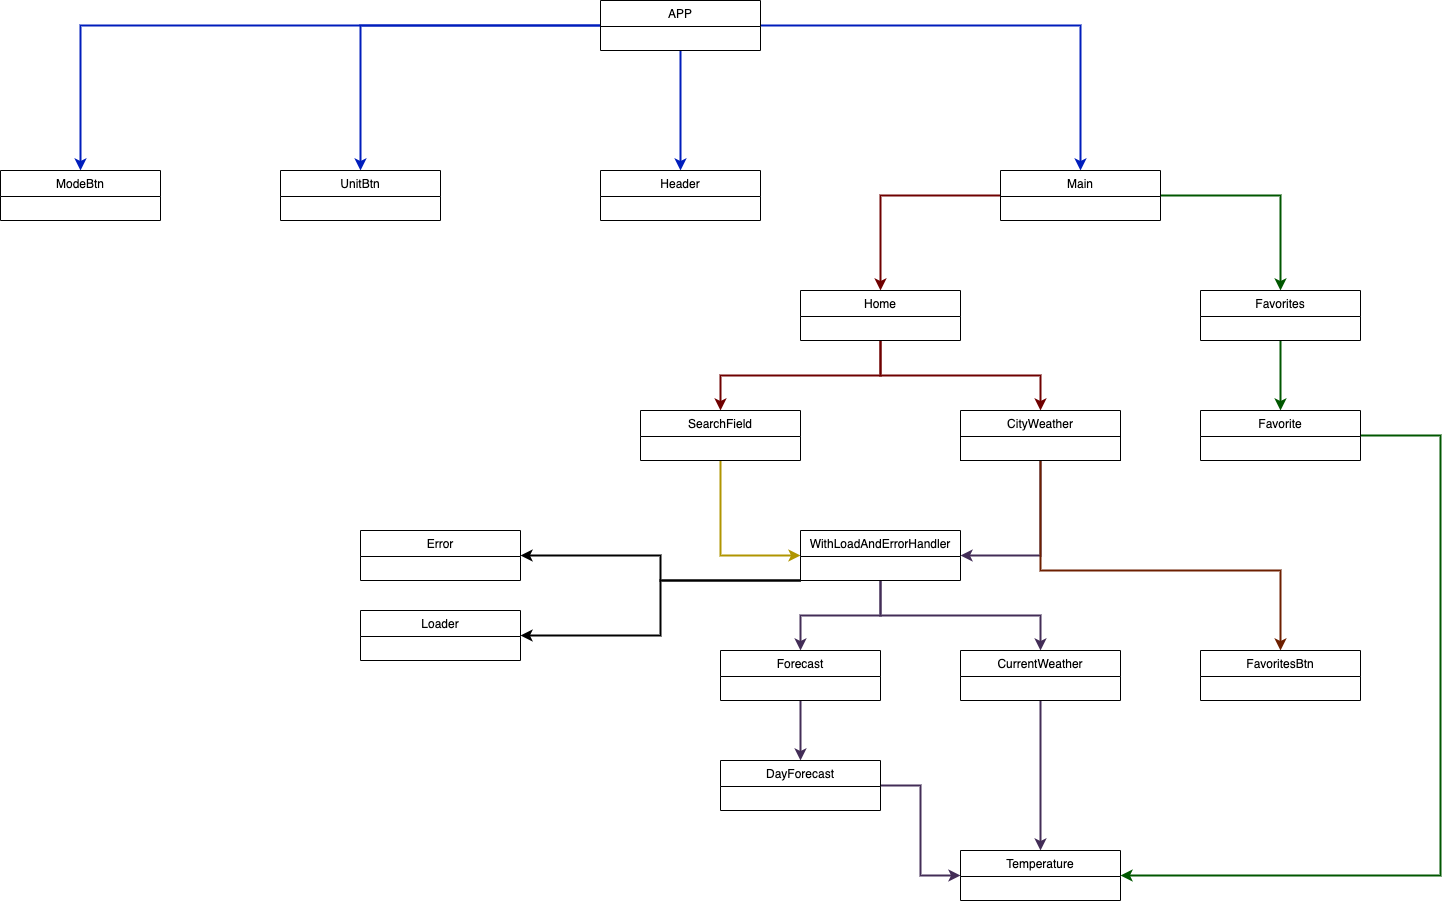

The diagram above was exported from draw.io. Its source (the exported page's mxGraphModel, read from the mxfile embedded in the PNG):
<mxGraphModel dx="3546" dy="1114" grid="1" gridSize="10" guides="1" tooltips="1" connect="1" arrows="1" fold="1" page="1" pageScale="1" pageWidth="827" pageHeight="1169" math="0" shadow="0">
  <root>
    <mxCell id="WIyWlLk6GJQsqaUBKTNV-0" />
    <mxCell id="WIyWlLk6GJQsqaUBKTNV-1" parent="WIyWlLk6GJQsqaUBKTNV-0" />
    <mxCell id="wYMSaQwpQquHUSxOW2fi-22" style="edgeStyle=orthogonalEdgeStyle;rounded=0;orthogonalLoop=1;jettySize=auto;html=1;entryX=0.5;entryY=0;entryDx=0;entryDy=0;fillColor=#0050ef;strokeColor=#001DBC;strokeWidth=2;" parent="WIyWlLk6GJQsqaUBKTNV-1" source="wYMSaQwpQquHUSxOW2fi-0" target="wYMSaQwpQquHUSxOW2fi-6" edge="1">
      <mxGeometry relative="1" as="geometry" />
    </mxCell>
    <mxCell id="wYMSaQwpQquHUSxOW2fi-23" style="edgeStyle=orthogonalEdgeStyle;rounded=0;orthogonalLoop=1;jettySize=auto;html=1;entryX=0.5;entryY=0;entryDx=0;entryDy=0;strokeWidth=2;fillColor=#0050ef;strokeColor=#001DBC;" parent="WIyWlLk6GJQsqaUBKTNV-1" source="wYMSaQwpQquHUSxOW2fi-0" target="wYMSaQwpQquHUSxOW2fi-7" edge="1">
      <mxGeometry relative="1" as="geometry" />
    </mxCell>
    <mxCell id="wYMSaQwpQquHUSxOW2fi-24" style="edgeStyle=orthogonalEdgeStyle;rounded=0;orthogonalLoop=1;jettySize=auto;html=1;entryX=0.5;entryY=0;entryDx=0;entryDy=0;fillColor=#0050ef;strokeColor=#001DBC;strokeWidth=2;" parent="WIyWlLk6GJQsqaUBKTNV-1" source="wYMSaQwpQquHUSxOW2fi-0" target="wYMSaQwpQquHUSxOW2fi-8" edge="1">
      <mxGeometry relative="1" as="geometry" />
    </mxCell>
    <mxCell id="AxJi7GMw3xwuFg9zSa5u-1" style="edgeStyle=orthogonalEdgeStyle;rounded=0;orthogonalLoop=1;jettySize=auto;html=1;fillColor=#0050ef;strokeColor=#001DBC;strokeWidth=2;" parent="WIyWlLk6GJQsqaUBKTNV-1" source="wYMSaQwpQquHUSxOW2fi-0" target="AxJi7GMw3xwuFg9zSa5u-0" edge="1">
      <mxGeometry relative="1" as="geometry" />
    </mxCell>
    <mxCell id="wYMSaQwpQquHUSxOW2fi-0" value="APP" style="swimlane;fontStyle=0;align=center;verticalAlign=top;childLayout=stackLayout;horizontal=1;startSize=26;horizontalStack=0;resizeParent=1;resizeLast=0;collapsible=1;marginBottom=0;rounded=0;shadow=0;strokeWidth=1;" parent="WIyWlLk6GJQsqaUBKTNV-1" vertex="1">
      <mxGeometry x="-440" y="30" width="160" height="50" as="geometry">
        <mxRectangle x="230" y="140" width="160" height="26" as="alternateBounds" />
      </mxGeometry>
    </mxCell>
    <mxCell id="wYMSaQwpQquHUSxOW2fi-25" style="edgeStyle=orthogonalEdgeStyle;rounded=0;orthogonalLoop=1;jettySize=auto;html=1;entryX=0.5;entryY=0;entryDx=0;entryDy=0;fillColor=#a20025;strokeColor=#6F0000;strokeWidth=2;" parent="WIyWlLk6GJQsqaUBKTNV-1" source="wYMSaQwpQquHUSxOW2fi-6" target="wYMSaQwpQquHUSxOW2fi-10" edge="1">
      <mxGeometry relative="1" as="geometry" />
    </mxCell>
    <mxCell id="wYMSaQwpQquHUSxOW2fi-26" style="edgeStyle=orthogonalEdgeStyle;rounded=0;orthogonalLoop=1;jettySize=auto;html=1;entryX=0.5;entryY=0;entryDx=0;entryDy=0;fillColor=#008a00;strokeColor=#005700;strokeWidth=2;" parent="WIyWlLk6GJQsqaUBKTNV-1" source="wYMSaQwpQquHUSxOW2fi-6" target="wYMSaQwpQquHUSxOW2fi-9" edge="1">
      <mxGeometry relative="1" as="geometry" />
    </mxCell>
    <mxCell id="wYMSaQwpQquHUSxOW2fi-6" value="Main" style="swimlane;fontStyle=0;align=center;verticalAlign=top;childLayout=stackLayout;horizontal=1;startSize=26;horizontalStack=0;resizeParent=1;resizeLast=0;collapsible=1;marginBottom=0;rounded=0;shadow=0;strokeWidth=1;" parent="WIyWlLk6GJQsqaUBKTNV-1" vertex="1">
      <mxGeometry x="-40" y="200" width="160" height="50" as="geometry">
        <mxRectangle x="230" y="140" width="160" height="26" as="alternateBounds" />
      </mxGeometry>
    </mxCell>
    <mxCell id="wYMSaQwpQquHUSxOW2fi-7" value="Header" style="swimlane;fontStyle=0;align=center;verticalAlign=top;childLayout=stackLayout;horizontal=1;startSize=26;horizontalStack=0;resizeParent=1;resizeLast=0;collapsible=1;marginBottom=0;rounded=0;shadow=0;strokeWidth=1;" parent="WIyWlLk6GJQsqaUBKTNV-1" vertex="1">
      <mxGeometry x="-440" y="200" width="160" height="50" as="geometry">
        <mxRectangle x="230" y="140" width="160" height="26" as="alternateBounds" />
      </mxGeometry>
    </mxCell>
    <mxCell id="wYMSaQwpQquHUSxOW2fi-8" value="UnitBtn&#10;" style="swimlane;fontStyle=0;align=center;verticalAlign=top;childLayout=stackLayout;horizontal=1;startSize=26;horizontalStack=0;resizeParent=1;resizeLast=0;collapsible=1;marginBottom=0;rounded=0;shadow=0;strokeWidth=1;" parent="WIyWlLk6GJQsqaUBKTNV-1" vertex="1">
      <mxGeometry x="-760" y="200" width="160" height="50" as="geometry">
        <mxRectangle x="230" y="140" width="160" height="26" as="alternateBounds" />
      </mxGeometry>
    </mxCell>
    <mxCell id="wYMSaQwpQquHUSxOW2fi-42" style="edgeStyle=orthogonalEdgeStyle;rounded=0;orthogonalLoop=1;jettySize=auto;html=1;entryX=0.5;entryY=0;entryDx=0;entryDy=0;fillColor=#008a00;strokeColor=#005700;strokeWidth=2;" parent="WIyWlLk6GJQsqaUBKTNV-1" source="wYMSaQwpQquHUSxOW2fi-9" target="wYMSaQwpQquHUSxOW2fi-21" edge="1">
      <mxGeometry relative="1" as="geometry" />
    </mxCell>
    <mxCell id="wYMSaQwpQquHUSxOW2fi-9" value="Favorites" style="swimlane;fontStyle=0;align=center;verticalAlign=top;childLayout=stackLayout;horizontal=1;startSize=26;horizontalStack=0;resizeParent=1;resizeLast=0;collapsible=1;marginBottom=0;rounded=0;shadow=0;strokeWidth=1;" parent="WIyWlLk6GJQsqaUBKTNV-1" vertex="1">
      <mxGeometry x="160" y="320" width="160" height="50" as="geometry">
        <mxRectangle x="230" y="140" width="160" height="26" as="alternateBounds" />
      </mxGeometry>
    </mxCell>
    <mxCell id="wYMSaQwpQquHUSxOW2fi-27" style="edgeStyle=orthogonalEdgeStyle;rounded=0;orthogonalLoop=1;jettySize=auto;html=1;entryX=0.5;entryY=0;entryDx=0;entryDy=0;fillColor=#a20025;strokeColor=#6F0000;strokeWidth=2;" parent="WIyWlLk6GJQsqaUBKTNV-1" source="wYMSaQwpQquHUSxOW2fi-10" target="wYMSaQwpQquHUSxOW2fi-11" edge="1">
      <mxGeometry relative="1" as="geometry" />
    </mxCell>
    <mxCell id="wYMSaQwpQquHUSxOW2fi-28" style="edgeStyle=orthogonalEdgeStyle;rounded=0;orthogonalLoop=1;jettySize=auto;html=1;entryX=0.5;entryY=0;entryDx=0;entryDy=0;fillColor=#a20025;strokeColor=#6F0000;strokeWidth=2;" parent="WIyWlLk6GJQsqaUBKTNV-1" source="wYMSaQwpQquHUSxOW2fi-10" target="wYMSaQwpQquHUSxOW2fi-12" edge="1">
      <mxGeometry relative="1" as="geometry" />
    </mxCell>
    <mxCell id="wYMSaQwpQquHUSxOW2fi-10" value="Home" style="swimlane;fontStyle=0;align=center;verticalAlign=top;childLayout=stackLayout;horizontal=1;startSize=26;horizontalStack=0;resizeParent=1;resizeLast=0;collapsible=1;marginBottom=0;rounded=0;shadow=0;strokeWidth=1;" parent="WIyWlLk6GJQsqaUBKTNV-1" vertex="1">
      <mxGeometry x="-240" y="320" width="160" height="50" as="geometry">
        <mxRectangle x="230" y="140" width="160" height="26" as="alternateBounds" />
      </mxGeometry>
    </mxCell>
    <mxCell id="wYMSaQwpQquHUSxOW2fi-29" style="edgeStyle=orthogonalEdgeStyle;rounded=0;orthogonalLoop=1;jettySize=auto;html=1;entryX=0;entryY=0.5;entryDx=0;entryDy=0;fillColor=#e3c800;strokeColor=#B09500;strokeWidth=2;" parent="WIyWlLk6GJQsqaUBKTNV-1" source="wYMSaQwpQquHUSxOW2fi-11" target="wYMSaQwpQquHUSxOW2fi-14" edge="1">
      <mxGeometry relative="1" as="geometry" />
    </mxCell>
    <mxCell id="wYMSaQwpQquHUSxOW2fi-11" value="SearchField" style="swimlane;fontStyle=0;align=center;verticalAlign=top;childLayout=stackLayout;horizontal=1;startSize=26;horizontalStack=0;resizeParent=1;resizeLast=0;collapsible=1;marginBottom=0;rounded=0;shadow=0;strokeWidth=1;" parent="WIyWlLk6GJQsqaUBKTNV-1" vertex="1">
      <mxGeometry x="-400" y="440" width="160" height="50" as="geometry">
        <mxRectangle x="230" y="140" width="160" height="26" as="alternateBounds" />
      </mxGeometry>
    </mxCell>
    <mxCell id="wYMSaQwpQquHUSxOW2fi-30" style="edgeStyle=orthogonalEdgeStyle;rounded=0;orthogonalLoop=1;jettySize=auto;html=1;entryX=1;entryY=0.5;entryDx=0;entryDy=0;fillColor=#76608a;strokeColor=#432D57;strokeWidth=2;" parent="WIyWlLk6GJQsqaUBKTNV-1" source="wYMSaQwpQquHUSxOW2fi-12" target="wYMSaQwpQquHUSxOW2fi-14" edge="1">
      <mxGeometry relative="1" as="geometry">
        <Array as="points">
          <mxPoint y="585" />
        </Array>
      </mxGeometry>
    </mxCell>
    <mxCell id="wYMSaQwpQquHUSxOW2fi-37" style="edgeStyle=orthogonalEdgeStyle;rounded=0;orthogonalLoop=1;jettySize=auto;html=1;strokeWidth=2;fillColor=#a0522d;strokeColor=#6D1F00;" parent="WIyWlLk6GJQsqaUBKTNV-1" source="wYMSaQwpQquHUSxOW2fi-12" target="wYMSaQwpQquHUSxOW2fi-16" edge="1">
      <mxGeometry relative="1" as="geometry">
        <Array as="points">
          <mxPoint y="600" />
          <mxPoint x="240" y="600" />
        </Array>
      </mxGeometry>
    </mxCell>
    <mxCell id="wYMSaQwpQquHUSxOW2fi-12" value="CityWeather" style="swimlane;fontStyle=0;align=center;verticalAlign=top;childLayout=stackLayout;horizontal=1;startSize=26;horizontalStack=0;resizeParent=1;resizeLast=0;collapsible=1;marginBottom=0;rounded=0;shadow=0;strokeWidth=1;" parent="WIyWlLk6GJQsqaUBKTNV-1" vertex="1">
      <mxGeometry x="-80" y="440" width="160" height="50" as="geometry">
        <mxRectangle x="230" y="140" width="160" height="26" as="alternateBounds" />
      </mxGeometry>
    </mxCell>
    <mxCell id="wYMSaQwpQquHUSxOW2fi-60" value="" style="rounded=0;whiteSpace=wrap;html=1;align=left;" parent="wYMSaQwpQquHUSxOW2fi-12" vertex="1">
      <mxGeometry y="26" width="160" height="24" as="geometry" />
    </mxCell>
    <mxCell id="wYMSaQwpQquHUSxOW2fi-35" style="edgeStyle=orthogonalEdgeStyle;rounded=0;orthogonalLoop=1;jettySize=auto;html=1;entryX=0.5;entryY=0;entryDx=0;entryDy=0;fillColor=#76608a;strokeColor=#432D57;strokeWidth=2;" parent="WIyWlLk6GJQsqaUBKTNV-1" source="wYMSaQwpQquHUSxOW2fi-14" target="wYMSaQwpQquHUSxOW2fi-18" edge="1">
      <mxGeometry relative="1" as="geometry" />
    </mxCell>
    <mxCell id="wYMSaQwpQquHUSxOW2fi-36" style="edgeStyle=orthogonalEdgeStyle;rounded=0;orthogonalLoop=1;jettySize=auto;html=1;fillColor=#76608a;strokeColor=#432D57;strokeWidth=2;" parent="WIyWlLk6GJQsqaUBKTNV-1" source="wYMSaQwpQquHUSxOW2fi-14" target="wYMSaQwpQquHUSxOW2fi-17" edge="1">
      <mxGeometry relative="1" as="geometry" />
    </mxCell>
    <mxCell id="wYMSaQwpQquHUSxOW2fi-48" style="edgeStyle=orthogonalEdgeStyle;rounded=0;orthogonalLoop=1;jettySize=auto;html=1;entryX=1;entryY=0.5;entryDx=0;entryDy=0;endArrow=oval;endFill=1;strokeWidth=2;exitX=1;exitY=0.5;exitDx=0;exitDy=0;" parent="WIyWlLk6GJQsqaUBKTNV-1" source="wYMSaQwpQquHUSxOW2fi-45" target="wYMSaQwpQquHUSxOW2fi-45" edge="1">
      <mxGeometry relative="1" as="geometry" />
    </mxCell>
    <mxCell id="wYMSaQwpQquHUSxOW2fi-14" value="WithLoadAndErrorHandler" style="swimlane;fontStyle=0;align=center;verticalAlign=top;childLayout=stackLayout;horizontal=1;startSize=26;horizontalStack=0;resizeParent=1;resizeLast=0;collapsible=1;marginBottom=0;rounded=0;shadow=0;strokeWidth=1;" parent="WIyWlLk6GJQsqaUBKTNV-1" vertex="1">
      <mxGeometry x="-240" y="560" width="160" height="50" as="geometry">
        <mxRectangle x="230" y="140" width="160" height="26" as="alternateBounds" />
      </mxGeometry>
    </mxCell>
    <mxCell id="wYMSaQwpQquHUSxOW2fi-16" value="FavoritesBtn&#10;" style="swimlane;fontStyle=0;align=center;verticalAlign=top;childLayout=stackLayout;horizontal=1;startSize=26;horizontalStack=0;resizeParent=1;resizeLast=0;collapsible=1;marginBottom=0;rounded=0;shadow=0;strokeWidth=1;" parent="WIyWlLk6GJQsqaUBKTNV-1" vertex="1">
      <mxGeometry x="160" y="680" width="160" height="50" as="geometry">
        <mxRectangle x="230" y="140" width="160" height="26" as="alternateBounds" />
      </mxGeometry>
    </mxCell>
    <mxCell id="wYMSaQwpQquHUSxOW2fi-38" style="edgeStyle=orthogonalEdgeStyle;rounded=0;orthogonalLoop=1;jettySize=auto;html=1;entryX=0.5;entryY=0;entryDx=0;entryDy=0;fillColor=#76608a;strokeColor=#432D57;strokeWidth=2;" parent="WIyWlLk6GJQsqaUBKTNV-1" source="wYMSaQwpQquHUSxOW2fi-17" target="wYMSaQwpQquHUSxOW2fi-20" edge="1">
      <mxGeometry relative="1" as="geometry" />
    </mxCell>
    <mxCell id="wYMSaQwpQquHUSxOW2fi-17" value="CurrentWeather" style="swimlane;fontStyle=0;align=center;verticalAlign=top;childLayout=stackLayout;horizontal=1;startSize=26;horizontalStack=0;resizeParent=1;resizeLast=0;collapsible=1;marginBottom=0;rounded=0;shadow=0;strokeWidth=1;" parent="WIyWlLk6GJQsqaUBKTNV-1" vertex="1">
      <mxGeometry x="-80" y="680" width="160" height="50" as="geometry">
        <mxRectangle x="230" y="140" width="160" height="26" as="alternateBounds" />
      </mxGeometry>
    </mxCell>
    <mxCell id="wYMSaQwpQquHUSxOW2fi-39" style="edgeStyle=orthogonalEdgeStyle;rounded=0;orthogonalLoop=1;jettySize=auto;html=1;entryX=0.5;entryY=0;entryDx=0;entryDy=0;fillColor=#76608a;strokeColor=#432D57;strokeWidth=2;" parent="WIyWlLk6GJQsqaUBKTNV-1" source="wYMSaQwpQquHUSxOW2fi-18" target="wYMSaQwpQquHUSxOW2fi-19" edge="1">
      <mxGeometry relative="1" as="geometry" />
    </mxCell>
    <mxCell id="wYMSaQwpQquHUSxOW2fi-18" value="Forecast" style="swimlane;fontStyle=0;align=center;verticalAlign=top;childLayout=stackLayout;horizontal=1;startSize=26;horizontalStack=0;resizeParent=1;resizeLast=0;collapsible=1;marginBottom=0;rounded=0;shadow=0;strokeWidth=1;" parent="WIyWlLk6GJQsqaUBKTNV-1" vertex="1">
      <mxGeometry x="-320" y="680" width="160" height="50" as="geometry">
        <mxRectangle x="230" y="140" width="160" height="26" as="alternateBounds" />
      </mxGeometry>
    </mxCell>
    <mxCell id="wYMSaQwpQquHUSxOW2fi-40" style="edgeStyle=orthogonalEdgeStyle;rounded=0;orthogonalLoop=1;jettySize=auto;html=1;entryX=0;entryY=0.5;entryDx=0;entryDy=0;fillColor=#76608a;strokeColor=#432D57;strokeWidth=2;" parent="WIyWlLk6GJQsqaUBKTNV-1" source="wYMSaQwpQquHUSxOW2fi-19" target="wYMSaQwpQquHUSxOW2fi-20" edge="1">
      <mxGeometry relative="1" as="geometry" />
    </mxCell>
    <mxCell id="wYMSaQwpQquHUSxOW2fi-19" value="DayForecast" style="swimlane;fontStyle=0;align=center;verticalAlign=top;childLayout=stackLayout;horizontal=1;startSize=26;horizontalStack=0;resizeParent=1;resizeLast=0;collapsible=1;marginBottom=0;rounded=0;shadow=0;strokeWidth=1;" parent="WIyWlLk6GJQsqaUBKTNV-1" vertex="1">
      <mxGeometry x="-320" y="790" width="160" height="50" as="geometry">
        <mxRectangle x="230" y="140" width="160" height="26" as="alternateBounds" />
      </mxGeometry>
    </mxCell>
    <mxCell id="wYMSaQwpQquHUSxOW2fi-20" value="Temperature" style="swimlane;fontStyle=0;align=center;verticalAlign=top;childLayout=stackLayout;horizontal=1;startSize=26;horizontalStack=0;resizeParent=1;resizeLast=0;collapsible=1;marginBottom=0;rounded=0;shadow=0;strokeWidth=1;" parent="WIyWlLk6GJQsqaUBKTNV-1" vertex="1">
      <mxGeometry x="-80" y="880" width="160" height="50" as="geometry">
        <mxRectangle x="230" y="140" width="160" height="26" as="alternateBounds" />
      </mxGeometry>
    </mxCell>
    <mxCell id="wYMSaQwpQquHUSxOW2fi-41" style="edgeStyle=orthogonalEdgeStyle;rounded=0;orthogonalLoop=1;jettySize=auto;html=1;entryX=1;entryY=0.5;entryDx=0;entryDy=0;fillColor=#008a00;strokeColor=#005700;strokeWidth=2;" parent="WIyWlLk6GJQsqaUBKTNV-1" source="wYMSaQwpQquHUSxOW2fi-21" target="wYMSaQwpQquHUSxOW2fi-20" edge="1">
      <mxGeometry relative="1" as="geometry">
        <Array as="points">
          <mxPoint x="400" y="465" />
          <mxPoint x="400" y="905" />
        </Array>
      </mxGeometry>
    </mxCell>
    <mxCell id="wYMSaQwpQquHUSxOW2fi-21" value="Favorite" style="swimlane;fontStyle=0;align=center;verticalAlign=top;childLayout=stackLayout;horizontal=1;startSize=26;horizontalStack=0;resizeParent=1;resizeLast=0;collapsible=1;marginBottom=0;rounded=0;shadow=0;strokeWidth=1;" parent="WIyWlLk6GJQsqaUBKTNV-1" vertex="1">
      <mxGeometry x="160" y="440" width="160" height="50" as="geometry">
        <mxRectangle x="230" y="140" width="160" height="26" as="alternateBounds" />
      </mxGeometry>
    </mxCell>
    <mxCell id="wYMSaQwpQquHUSxOW2fi-51" style="edgeStyle=orthogonalEdgeStyle;rounded=0;orthogonalLoop=1;jettySize=auto;html=1;endArrow=none;endFill=0;strokeWidth=2;startArrow=classic;startFill=1;" parent="WIyWlLk6GJQsqaUBKTNV-1" source="wYMSaQwpQquHUSxOW2fi-45" edge="1">
      <mxGeometry relative="1" as="geometry">
        <mxPoint x="-240" y="610" as="targetPoint" />
      </mxGeometry>
    </mxCell>
    <mxCell id="wYMSaQwpQquHUSxOW2fi-45" value="Error" style="swimlane;fontStyle=0;align=center;verticalAlign=top;childLayout=stackLayout;horizontal=1;startSize=26;horizontalStack=0;resizeParent=1;resizeLast=0;collapsible=1;marginBottom=0;rounded=0;shadow=0;strokeWidth=1;" parent="WIyWlLk6GJQsqaUBKTNV-1" vertex="1">
      <mxGeometry x="-680" y="560" width="160" height="50" as="geometry">
        <mxRectangle x="230" y="140" width="160" height="26" as="alternateBounds" />
      </mxGeometry>
    </mxCell>
    <mxCell id="wYMSaQwpQquHUSxOW2fi-52" style="edgeStyle=orthogonalEdgeStyle;rounded=0;orthogonalLoop=1;jettySize=auto;html=1;endArrow=none;endFill=0;strokeWidth=2;startArrow=classic;startFill=1;" parent="WIyWlLk6GJQsqaUBKTNV-1" source="wYMSaQwpQquHUSxOW2fi-46" edge="1">
      <mxGeometry relative="1" as="geometry">
        <mxPoint x="-240" y="610" as="targetPoint" />
        <Array as="points">
          <mxPoint x="-380" y="665" />
          <mxPoint x="-380" y="610" />
        </Array>
      </mxGeometry>
    </mxCell>
    <mxCell id="wYMSaQwpQquHUSxOW2fi-46" value="Loader" style="swimlane;fontStyle=0;align=center;verticalAlign=top;childLayout=stackLayout;horizontal=1;startSize=26;horizontalStack=0;resizeParent=1;resizeLast=0;collapsible=1;marginBottom=0;rounded=0;shadow=0;strokeWidth=1;" parent="WIyWlLk6GJQsqaUBKTNV-1" vertex="1">
      <mxGeometry x="-680" y="640" width="160" height="50" as="geometry">
        <mxRectangle x="230" y="140" width="160" height="26" as="alternateBounds" />
      </mxGeometry>
    </mxCell>
    <mxCell id="AxJi7GMw3xwuFg9zSa5u-0" value="ModeBtn&#10;" style="swimlane;fontStyle=0;align=center;verticalAlign=top;childLayout=stackLayout;horizontal=1;startSize=26;horizontalStack=0;resizeParent=1;resizeLast=0;collapsible=1;marginBottom=0;rounded=0;shadow=0;strokeWidth=1;" parent="WIyWlLk6GJQsqaUBKTNV-1" vertex="1">
      <mxGeometry x="-1040" y="200" width="160" height="50" as="geometry">
        <mxRectangle x="230" y="140" width="160" height="26" as="alternateBounds" />
      </mxGeometry>
    </mxCell>
  </root>
</mxGraphModel>